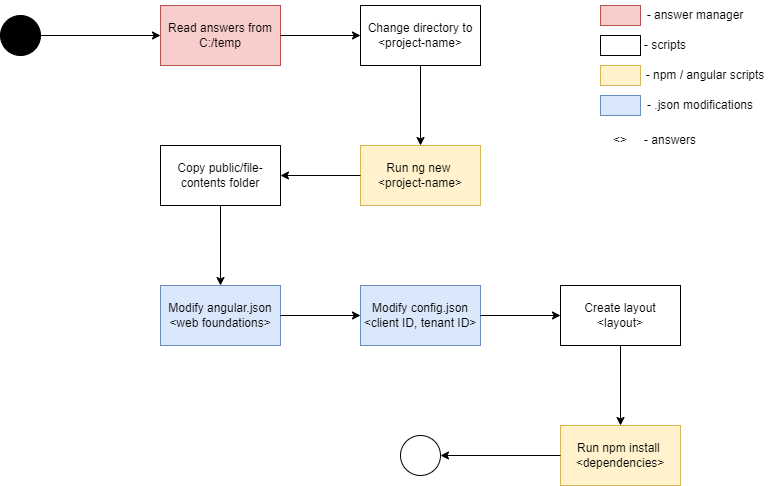

The diagram above was exported from draw.io. Its source (the exported page's mxGraphModel, read from the mxfile embedded in the PNG):
<mxGraphModel dx="1418" dy="940" grid="1" gridSize="10" guides="1" tooltips="1" connect="1" arrows="1" fold="1" page="1" pageScale="1" pageWidth="850" pageHeight="1100" math="0" shadow="0">
  <root>
    <mxCell id="0" />
    <mxCell id="1" parent="0" />
    <mxCell id="HZKsuq6-umo9w_sSHflz-1" value="" style="ellipse;whiteSpace=wrap;html=1;fillColor=#000000;" parent="1" vertex="1">
      <mxGeometry x="40" y="50" width="40" height="40" as="geometry" />
    </mxCell>
    <mxCell id="HZKsuq6-umo9w_sSHflz-2" value="" style="endArrow=classic;html=1;rounded=0;exitX=1;exitY=0.5;exitDx=0;exitDy=0;entryX=0;entryY=0.5;entryDx=0;entryDy=0;" parent="1" source="HZKsuq6-umo9w_sSHflz-1" target="HZKsuq6-umo9w_sSHflz-3" edge="1">
      <mxGeometry width="50" height="50" relative="1" as="geometry">
        <mxPoint x="400" y="510" as="sourcePoint" />
        <mxPoint x="160" y="70" as="targetPoint" />
      </mxGeometry>
    </mxCell>
    <mxCell id="HZKsuq6-umo9w_sSHflz-3" value="Read answers from C:/temp" style="rounded=0;whiteSpace=wrap;html=1;fillColor=#f8cecc;strokeColor=#b85450;" parent="1" vertex="1">
      <mxGeometry x="200" y="40" width="120" height="60" as="geometry" />
    </mxCell>
    <mxCell id="HZKsuq6-umo9w_sSHflz-4" value="Run ng new&amp;nbsp;&lt;div&gt;&amp;lt;project-name&amp;gt;&lt;/div&gt;" style="rounded=0;whiteSpace=wrap;html=1;fillColor=#fff2cc;strokeColor=#d6b656;" parent="1" vertex="1">
      <mxGeometry x="400" y="180" width="120" height="60" as="geometry" />
    </mxCell>
    <mxCell id="HZKsuq6-umo9w_sSHflz-5" value="Change directory to &amp;lt;project-name&amp;gt;" style="rounded=0;whiteSpace=wrap;html=1;" parent="1" vertex="1">
      <mxGeometry x="400" y="40" width="120" height="60" as="geometry" />
    </mxCell>
    <mxCell id="HZKsuq6-umo9w_sSHflz-6" value="Modify angular.json&lt;br&gt;&amp;lt;web foundations&amp;gt;" style="rounded=0;whiteSpace=wrap;html=1;fillColor=#dae8fc;strokeColor=#6c8ebf;" parent="1" vertex="1">
      <mxGeometry x="200" y="320" width="120" height="60" as="geometry" />
    </mxCell>
    <mxCell id="HZKsuq6-umo9w_sSHflz-13" value="Copy public/file-contents folder" style="rounded=0;whiteSpace=wrap;html=1;" parent="1" vertex="1">
      <mxGeometry x="200" y="180" width="120" height="60" as="geometry" />
    </mxCell>
    <mxCell id="HZKsuq6-umo9w_sSHflz-15" value="" style="endArrow=classic;html=1;rounded=0;entryX=1;entryY=0.5;entryDx=0;entryDy=0;exitX=0;exitY=0.5;exitDx=0;exitDy=0;" parent="1" source="HZKsuq6-umo9w_sSHflz-4" target="HZKsuq6-umo9w_sSHflz-13" edge="1">
      <mxGeometry width="50" height="50" relative="1" as="geometry">
        <mxPoint x="660" y="110" as="sourcePoint" />
        <mxPoint x="270" y="190" as="targetPoint" />
      </mxGeometry>
    </mxCell>
    <mxCell id="HZKsuq6-umo9w_sSHflz-17" value="" style="endArrow=classic;html=1;rounded=0;exitX=0.5;exitY=1;exitDx=0;exitDy=0;entryX=0.5;entryY=0;entryDx=0;entryDy=0;" parent="1" source="HZKsuq6-umo9w_sSHflz-5" target="HZKsuq6-umo9w_sSHflz-4" edge="1">
      <mxGeometry width="50" height="50" relative="1" as="geometry">
        <mxPoint x="500" y="690" as="sourcePoint" />
        <mxPoint x="550" y="640" as="targetPoint" />
      </mxGeometry>
    </mxCell>
    <mxCell id="HZKsuq6-umo9w_sSHflz-18" value="" style="endArrow=classic;html=1;rounded=0;entryX=0;entryY=0.5;entryDx=0;entryDy=0;exitX=1;exitY=0.5;exitDx=0;exitDy=0;" parent="1" source="HZKsuq6-umo9w_sSHflz-6" target="0OrWSXqAUnnbQVW1Itcu-1" edge="1">
      <mxGeometry width="50" height="50" relative="1" as="geometry">
        <mxPoint x="330" y="480" as="sourcePoint" />
        <mxPoint x="30" y="710" as="targetPoint" />
      </mxGeometry>
    </mxCell>
    <mxCell id="HZKsuq6-umo9w_sSHflz-28" value="Run npm install&amp;nbsp;&lt;br&gt;&amp;lt;dependencies&amp;gt;" style="rounded=0;whiteSpace=wrap;html=1;fillColor=#fff2cc;strokeColor=#d6b656;" parent="1" vertex="1">
      <mxGeometry x="600" y="460" width="120" height="60" as="geometry" />
    </mxCell>
    <mxCell id="HZKsuq6-umo9w_sSHflz-32" value="" style="ellipse;whiteSpace=wrap;html=1;" parent="1" vertex="1">
      <mxGeometry x="640" y="330" width="40" height="40" as="geometry" />
    </mxCell>
    <mxCell id="HZKsuq6-umo9w_sSHflz-34" value="" style="endArrow=classic;html=1;rounded=0;exitX=0.5;exitY=1;exitDx=0;exitDy=0;entryX=0.5;entryY=0;entryDx=0;entryDy=0;" parent="1" source="0OrWSXqAUnnbQVW1Itcu-3" target="HZKsuq6-umo9w_sSHflz-28" edge="1">
      <mxGeometry width="50" height="50" relative="1" as="geometry">
        <mxPoint x="800" y="350" as="sourcePoint" />
        <mxPoint x="800" y="350" as="targetPoint" />
      </mxGeometry>
    </mxCell>
    <mxCell id="0OrWSXqAUnnbQVW1Itcu-1" value="Modify config.json&lt;br&gt;&amp;lt;client ID, tenant ID&amp;gt;" style="rounded=0;whiteSpace=wrap;html=1;fillColor=#dae8fc;strokeColor=#6c8ebf;" parent="1" vertex="1">
      <mxGeometry x="400" y="320" width="120" height="60" as="geometry" />
    </mxCell>
    <mxCell id="0OrWSXqAUnnbQVW1Itcu-2" value="" style="endArrow=classic;html=1;rounded=0;exitX=0.5;exitY=1;exitDx=0;exitDy=0;entryX=0.5;entryY=0;entryDx=0;entryDy=0;" parent="1" source="HZKsuq6-umo9w_sSHflz-13" target="HZKsuq6-umo9w_sSHflz-6" edge="1">
      <mxGeometry width="50" height="50" relative="1" as="geometry">
        <mxPoint x="350" y="940" as="sourcePoint" />
        <mxPoint x="240" y="720" as="targetPoint" />
      </mxGeometry>
    </mxCell>
    <mxCell id="0OrWSXqAUnnbQVW1Itcu-3" value="Create layout&lt;br&gt;&amp;lt;layout&amp;gt;" style="rounded=0;whiteSpace=wrap;html=1;" parent="1" vertex="1">
      <mxGeometry x="600" y="320" width="120" height="60" as="geometry" />
    </mxCell>
    <mxCell id="0OrWSXqAUnnbQVW1Itcu-4" value="" style="endArrow=classic;html=1;rounded=0;exitX=1;exitY=0.5;exitDx=0;exitDy=0;entryX=0;entryY=0.5;entryDx=0;entryDy=0;" parent="1" source="0OrWSXqAUnnbQVW1Itcu-1" target="0OrWSXqAUnnbQVW1Itcu-3" edge="1">
      <mxGeometry width="50" height="50" relative="1" as="geometry">
        <mxPoint x="20" y="840" as="sourcePoint" />
        <mxPoint x="70" y="790" as="targetPoint" />
      </mxGeometry>
    </mxCell>
    <mxCell id="0OrWSXqAUnnbQVW1Itcu-5" value="" style="endArrow=classic;html=1;rounded=0;entryX=1;entryY=0.5;entryDx=0;entryDy=0;exitX=0;exitY=0.5;exitDx=0;exitDy=0;" parent="1" source="HZKsuq6-umo9w_sSHflz-28" target="C5GobmLhyNZM3BQiZfpd-13" edge="1">
      <mxGeometry width="50" height="50" relative="1" as="geometry">
        <mxPoint x="560" y="560" as="sourcePoint" />
        <mxPoint x="570" y="510" as="targetPoint" />
      </mxGeometry>
    </mxCell>
    <mxCell id="C5GobmLhyNZM3BQiZfpd-6" value="" style="endArrow=classic;html=1;rounded=0;entryX=0;entryY=0.5;entryDx=0;entryDy=0;exitX=1;exitY=0.5;exitDx=0;exitDy=0;" edge="1" parent="1" source="HZKsuq6-umo9w_sSHflz-3" target="HZKsuq6-umo9w_sSHflz-5">
      <mxGeometry width="50" height="50" relative="1" as="geometry">
        <mxPoint x="390" y="100" as="sourcePoint" />
        <mxPoint x="320" y="70" as="targetPoint" />
      </mxGeometry>
    </mxCell>
    <mxCell id="C5GobmLhyNZM3BQiZfpd-13" value="" style="ellipse;whiteSpace=wrap;html=1;" vertex="1" parent="1">
      <mxGeometry x="440" y="470" width="40" height="40" as="geometry" />
    </mxCell>
    <mxCell id="C5GobmLhyNZM3BQiZfpd-28" value="" style="rounded=0;whiteSpace=wrap;html=1;fillColor=#f8cecc;strokeColor=#b85450;" vertex="1" parent="1">
      <mxGeometry x="640" y="40" width="40" height="20" as="geometry" />
    </mxCell>
    <mxCell id="C5GobmLhyNZM3BQiZfpd-29" value="- answer manager" style="text;html=1;align=center;verticalAlign=middle;whiteSpace=wrap;rounded=0;" vertex="1" parent="1">
      <mxGeometry x="680" y="35" width="110" height="30" as="geometry" />
    </mxCell>
    <mxCell id="C5GobmLhyNZM3BQiZfpd-30" value="" style="rounded=0;whiteSpace=wrap;html=1;fillColor=#fff2cc;strokeColor=#d6b656;" vertex="1" parent="1">
      <mxGeometry x="640" y="100" width="40" height="20" as="geometry" />
    </mxCell>
    <mxCell id="C5GobmLhyNZM3BQiZfpd-31" value="- npm / angular scripts" style="text;html=1;align=center;verticalAlign=middle;whiteSpace=wrap;rounded=0;" vertex="1" parent="1">
      <mxGeometry x="680" y="95" width="130" height="30" as="geometry" />
    </mxCell>
    <mxCell id="C5GobmLhyNZM3BQiZfpd-33" value="" style="rounded=0;whiteSpace=wrap;html=1;" vertex="1" parent="1">
      <mxGeometry x="640" y="70" width="40" height="20" as="geometry" />
    </mxCell>
    <mxCell id="C5GobmLhyNZM3BQiZfpd-34" value="- scripts" style="text;html=1;align=center;verticalAlign=middle;whiteSpace=wrap;rounded=0;" vertex="1" parent="1">
      <mxGeometry x="680" y="65" width="50" height="30" as="geometry" />
    </mxCell>
    <mxCell id="C5GobmLhyNZM3BQiZfpd-35" value="" style="rounded=0;whiteSpace=wrap;html=1;fillColor=#dae8fc;strokeColor=#6c8ebf;" vertex="1" parent="1">
      <mxGeometry x="640" y="130" width="40" height="20" as="geometry" />
    </mxCell>
    <mxCell id="C5GobmLhyNZM3BQiZfpd-36" value="- .json modifications" style="text;html=1;align=center;verticalAlign=middle;whiteSpace=wrap;rounded=0;" vertex="1" parent="1">
      <mxGeometry x="680" y="125" width="120" height="30" as="geometry" />
    </mxCell>
    <mxCell id="C5GobmLhyNZM3BQiZfpd-37" value="&amp;lt;&amp;gt;" style="text;html=1;align=center;verticalAlign=middle;whiteSpace=wrap;rounded=0;" vertex="1" parent="1">
      <mxGeometry x="640" y="160" width="40" height="30" as="geometry" />
    </mxCell>
    <mxCell id="C5GobmLhyNZM3BQiZfpd-38" value="- answers" style="text;html=1;align=center;verticalAlign=middle;whiteSpace=wrap;rounded=0;" vertex="1" parent="1">
      <mxGeometry x="680" y="160" width="60" height="30" as="geometry" />
    </mxCell>
  </root>
</mxGraphModel>